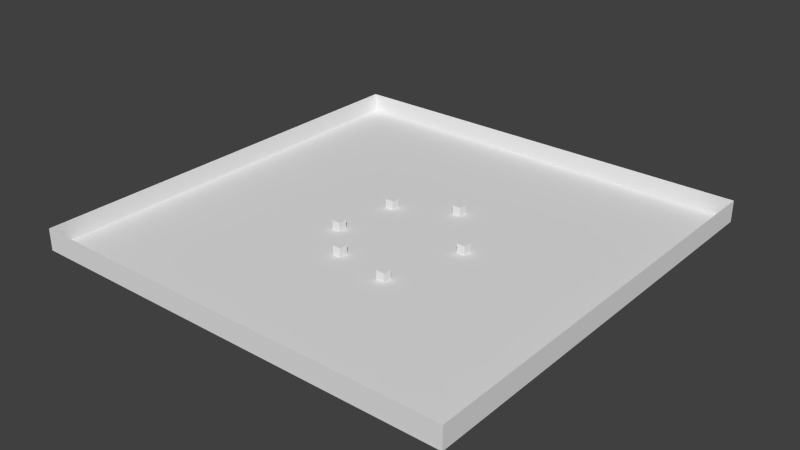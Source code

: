# Source: arena.blend  (saved by Blender 2.70.0; exported with 4.5.12 LTS)
import bpy
from mathutils import Matrix  # noqa: F401  (used for matrix-valued properties, if any)

bpy.ops.wm.read_factory_settings(use_empty=True)
scene = bpy.context.scene
scene.name = 'Scene'

# ---- collections
col_collection_1 = bpy.data.collections.new('Collection 1'); scene.collection.children.link(col_collection_1)

# ---- materials (node trees are filled in below, after node groups)
mat_material_005 = bpy.data.materials.new('Material.005')
mat_material_005.alpha_threshold = 0.0
mat_material_005.use_transparent_shadow = False
mat_material_005.roughness = 0.5
mat_material_005.line_color = (0.0, 0.0, 0.0, 1.0)
mat_material = bpy.data.materials.new('Material')
mat_material.alpha_threshold = 0.0
mat_material.use_transparent_shadow = False
mat_material.roughness = 0.5
mat_material.line_color = (0.0, 0.0, 0.0, 1.0)

# ---- material node trees

# ---- world
world_world = bpy.data.worlds.new('World'); scene.world = world_world
world_world.color = (0.05088, 0.05088, 0.05088)
world_world.use_sun_shadow = False
world_world.sun_shadow_jitter_overblur = 0.0
world_world.cycles.sampling_method = 'MANUAL'
world_world.cycles.sample_map_resolution = 256

# ---- meshes
me_cube_005 = bpy.data.meshes.new('Cube.005')
me_cube_005.from_pydata([(-1.0, -1.0, -1.0), (-1.0, 1.0, -1.0), (1.0, 1.0, -1.0), (1.0, -1.0, -1.0), (-1.0, -1.0, 1.0), (-1.0, 1.0, 1.0), (1.0, 1.0, 1.0), (1.0, -1.0, 1.0)], [], [(4, 5, 1, 0), (5, 6, 2, 1), (6, 7, 3, 2), (7, 4, 0, 3), (0, 1, 2, 3), (7, 6, 5, 4)])
_uv = me_cube_005.uv_layers.new(name='UVMap')
_uv.uv.foreach_set('vector', [0.0, 0.0, 1.0, 0.0, 1.0, 1.0, 0.0, 1.0, 0.0, 0.0, 1.0, 0.0, 1.0, 1.0, 0.0, 1.0, 0.0, 0.0, 1.0, 0.0, 1.0, 1.0, 0.0, 1.0, 0.0, 0.0, 1.0, 0.0, 1.0, 1.0, 0.0, 1.0, 0.0, 0.0, 1.0, 0.0, 1.0, 1.0, 0.0, 1.0, 0.0, 0.0, 1.0, 0.0, 1.0, 1.0, 0.0, 1.0])
me_cube_005.use_remesh_preserve_volume = False
me_cube_005.use_remesh_preserve_attributes = False
me_cube_005.use_mirror_vertex_groups = False
me_cube_005.update()
me_cube_004 = bpy.data.meshes.new('Cube.004')
me_cube_004.from_pydata([(-1.0, -1.0, -1.0), (-1.0, 1.0, -1.0), (1.0, 1.0, -1.0), (1.0, -1.0, -1.0), (-1.0, -1.0, 1.0), (-1.0, 1.0, 1.0), (1.0, 1.0, 1.0), (1.0, -1.0, 1.0)], [], [(4, 5, 1, 0), (5, 6, 2, 1), (6, 7, 3, 2), (7, 4, 0, 3), (0, 1, 2, 3), (7, 6, 5, 4)])
_uv = me_cube_004.uv_layers.new(name='UVMap')
_uv.uv.foreach_set('vector', [0.0, 0.0, 1.0, 0.0, 1.0, 1.0, 0.0, 1.0, 0.0, 0.0, 1.0, 0.0, 1.0, 1.0, 0.0, 1.0, 0.0, 0.0, 1.0, 0.0, 1.0, 1.0, 0.0, 1.0, 0.0, 0.0, 1.0, 0.0, 1.0, 1.0, 0.0, 1.0, 0.0, 0.0, 1.0, 0.0, 1.0, 1.0, 0.0, 1.0, 0.0, 0.0, 1.0, 0.0, 1.0, 1.0, 0.0, 1.0])
me_cube_004.use_remesh_preserve_volume = False
me_cube_004.use_remesh_preserve_attributes = False
me_cube_004.use_mirror_vertex_groups = False
me_cube_004.update()
me_cube_003 = bpy.data.meshes.new('Cube.003')
me_cube_003.from_pydata([(-1.0, -1.0, -1.0), (-1.0, 1.0, -1.0), (1.0, 1.0, -1.0), (1.0, -1.0, -1.0), (-1.0, -1.0, 1.0), (-1.0, 1.0, 1.0), (1.0, 1.0, 1.0), (1.0, -1.0, 1.0)], [], [(4, 5, 1, 0), (5, 6, 2, 1), (6, 7, 3, 2), (7, 4, 0, 3), (0, 1, 2, 3), (7, 6, 5, 4)])
_uv = me_cube_003.uv_layers.new(name='UVMap')
_uv.uv.foreach_set('vector', [0.0, 0.0, 1.0, 0.0, 1.0, 1.0, 0.0, 1.0, 0.0, 0.0, 1.0, 0.0, 1.0, 1.0, 0.0, 1.0, 0.0, 0.0, 1.0, 0.0, 1.0, 1.0, 0.0, 1.0, 0.0, 0.0, 1.0, 0.0, 1.0, 1.0, 0.0, 1.0, 0.0, 0.0, 1.0, 0.0, 1.0, 1.0, 0.0, 1.0, 0.0, 0.0, 1.0, 0.0, 1.0, 1.0, 0.0, 1.0])
me_cube_003.use_remesh_preserve_volume = False
me_cube_003.use_remesh_preserve_attributes = False
me_cube_003.use_mirror_vertex_groups = False
me_cube_003.update()
me_cube_002 = bpy.data.meshes.new('Cube.002')
me_cube_002.from_pydata([(-1.0, -1.0, -1.0), (-1.0, 1.0, -1.0), (1.0, 1.0, -1.0), (1.0, -1.0, -1.0), (-1.0, -1.0, 1.0), (-1.0, 1.0, 1.0), (1.0, 1.0, 1.0), (1.0, -1.0, 1.0)], [], [(4, 5, 1, 0), (5, 6, 2, 1), (6, 7, 3, 2), (7, 4, 0, 3), (0, 1, 2, 3), (7, 6, 5, 4)])
_uv = me_cube_002.uv_layers.new(name='UVMap')
_uv.uv.foreach_set('vector', [0.0, 0.0, 1.0, 0.0, 1.0, 1.0, 0.0, 1.0, 0.0, 0.0, 1.0, 0.0, 1.0, 1.0, 0.0, 1.0, 0.0, 0.0, 1.0, 0.0, 1.0, 1.0, 0.0, 1.0, 0.0, 0.0, 1.0, 0.0, 1.0, 1.0, 0.0, 1.0, 0.0, 0.0, 1.0, 0.0, 1.0, 1.0, 0.0, 1.0, 0.0, 0.0, 1.0, 0.0, 1.0, 1.0, 0.0, 1.0])
me_cube_002.use_remesh_preserve_volume = False
me_cube_002.use_remesh_preserve_attributes = False
me_cube_002.use_mirror_vertex_groups = False
me_cube_002.update()
me_cube_001 = bpy.data.meshes.new('Cube.001')
me_cube_001.from_pydata([(-1.0, -1.0, -1.0), (-1.0, 1.0, -1.0), (1.0, 1.0, -1.0), (1.0, -1.0, -1.0), (-1.0, -1.0, 1.0), (-1.0, 1.0, 1.0), (1.0, 1.0, 1.0), (1.0, -1.0, 1.0)], [], [(4, 5, 1, 0), (5, 6, 2, 1), (6, 7, 3, 2), (7, 4, 0, 3), (0, 1, 2, 3), (7, 6, 5, 4)])
_uv = me_cube_001.uv_layers.new(name='UVMap')
_uv.uv.foreach_set('vector', [0.0, 0.0, 1.0, 0.0, 1.0, 1.0, 0.0, 1.0, 0.0, 0.0, 1.0, 0.0, 1.0, 1.0, 0.0, 1.0, 0.0, 0.0, 1.0, 0.0, 1.0, 1.0, 0.0, 1.0, 0.0, 0.0, 1.0, 0.0, 1.0, 1.0, 0.0, 1.0, 0.0, 0.0, 1.0, 0.0, 1.0, 1.0, 0.0, 1.0, 0.0, 0.0, 1.0, 0.0, 1.0, 1.0, 0.0, 1.0])
me_cube_001.use_remesh_preserve_volume = False
me_cube_001.use_remesh_preserve_attributes = False
me_cube_001.use_mirror_vertex_groups = False
me_cube_001.update()
me_cube = bpy.data.meshes.new('Cube')
me_cube.from_pydata([(-1.0, -1.0, -1.0), (-1.0, 1.0, -1.0), (1.0, 1.0, -1.0), (1.0, -1.0, -1.0), (-1.0, -1.0, 1.0), (-1.0, 1.0, 1.0), (1.0, 1.0, 1.0), (1.0, -1.0, 1.0)], [], [(4, 5, 1, 0), (5, 6, 2, 1), (6, 7, 3, 2), (7, 4, 0, 3), (0, 1, 2, 3), (7, 6, 5, 4)])
_uv = me_cube.uv_layers.new(name='UVMap')
_uv.uv.foreach_set('vector', [0.0, 0.0, 1.0, 0.0, 1.0, 1.0, 0.0, 1.0, 0.0, 0.0, 1.0, 0.0, 1.0, 1.0, 0.0, 1.0, 0.0, 0.0, 1.0, 0.0, 1.0, 1.0, 0.0, 1.0, 0.0, 0.0, 1.0, 0.0, 1.0, 1.0, 0.0, 1.0, 0.0, 0.0, 1.0, 0.0, 1.0, 1.0, 0.0, 1.0, 0.0, 0.0, 1.0, 0.0, 1.0, 1.0, 0.0, 1.0])
me_cube.use_remesh_preserve_volume = False
me_cube.use_remesh_preserve_attributes = False
me_cube.use_mirror_vertex_groups = False
me_cube.update()
me_plane_008 = bpy.data.meshes.new('Plane.008')
me_plane_008.from_pydata([(-1.0, -1.0, 0.0), (1.0, -1.0, 0.0), (-1.0, 1.0, 0.0), (1.0, 1.0, 0.0)], [], [(0, 1, 3, 2)])
_uv = me_plane_008.uv_layers.new(name='UVMap')
_uv.uv.foreach_set('vector', [-6.806, -6.806, 7.806, -6.806, 7.806, 7.806, -6.806, 7.806])
me_plane_008.materials.append(mat_material_005)
me_plane_008.use_remesh_preserve_volume = False
me_plane_008.use_remesh_preserve_attributes = False
me_plane_008.use_mirror_vertex_groups = False
me_plane_008.update()
me_plane_006 = bpy.data.meshes.new('Plane.006')
me_plane_006.from_pydata([(-1.0, -1.0, 0.0), (1.0, -1.0, 0.0), (-1.0, 1.0, 0.0), (1.0, 1.0, 0.0)], [], [(0, 1, 3, 2)])
_uv = me_plane_006.uv_layers.new(name='UVMap')
_uv.uv.foreach_set('vector', [-6.777, -6.777, 7.777, -6.777, 7.777, 7.777, -6.777, 7.777])
me_plane_006.materials.append(mat_material)
me_plane_006.use_remesh_preserve_volume = False
me_plane_006.use_remesh_preserve_attributes = False
me_plane_006.use_mirror_vertex_groups = False
me_plane_006.update()
me_plane_005 = bpy.data.meshes.new('Plane.005')
me_plane_005.from_pydata([(-1.0, -1.0, 0.0), (1.0, -1.0, 0.0), (-1.0, 1.0, 0.0), (1.0, 1.0, 0.0)], [], [(0, 1, 3, 2)])
_uv = me_plane_005.uv_layers.new(name='UVMap')
_uv.uv.foreach_set('vector', [-6.777, -6.777, 7.777, -6.777, 7.777, 7.777, -6.777, 7.777])
me_plane_005.materials.append(mat_material)
me_plane_005.use_remesh_preserve_volume = False
me_plane_005.use_remesh_preserve_attributes = False
me_plane_005.use_mirror_vertex_groups = False
me_plane_005.update()
me_plane_004 = bpy.data.meshes.new('Plane.004')
me_plane_004.from_pydata([(-1.0, -1.0, 0.0), (1.0, -1.0, 0.0), (-1.0, 1.0, 0.0), (1.0, 1.0, 0.0)], [], [(0, 1, 3, 2)])
_uv = me_plane_004.uv_layers.new(name='UVMap')
_uv.uv.foreach_set('vector', [-6.777, -6.777, 7.777, -6.777, 7.777, 7.777, -6.777, 7.777])
me_plane_004.materials.append(mat_material)
me_plane_004.use_remesh_preserve_volume = False
me_plane_004.use_remesh_preserve_attributes = False
me_plane_004.use_mirror_vertex_groups = False
me_plane_004.update()
me_plane_003 = bpy.data.meshes.new('Plane.003')
me_plane_003.from_pydata([(-1.0, -1.0, 0.0), (1.0, -1.0, 0.0), (-1.0, 1.0, 0.0), (1.0, 1.0, 0.0)], [], [(0, 1, 3, 2)])
_uv = me_plane_003.uv_layers.new(name='UVMap')
_uv.uv.foreach_set('vector', [-6.777, -6.777, 7.777, -6.777, 7.777, 7.777, -6.777, 7.777])
me_plane_003.materials.append(mat_material)
me_plane_003.use_remesh_preserve_volume = False
me_plane_003.use_remesh_preserve_attributes = False
me_plane_003.use_mirror_vertex_groups = False
me_plane_003.update()

# ---- objects
ob_cube_005 = bpy.data.objects.new('Cube.005', me_cube_005)
ob_cube_004 = bpy.data.objects.new('Cube.004', me_cube_004)
ob_cube_003 = bpy.data.objects.new('Cube.003', me_cube_003)
ob_cube_002 = bpy.data.objects.new('Cube.002', me_cube_002)
ob_cube_001 = bpy.data.objects.new('Cube.001', me_cube_001)
ob_cube = bpy.data.objects.new('Cube', me_cube)
ob_plane = bpy.data.objects.new('Plane', me_plane_008)
ob_plane_003 = bpy.data.objects.new('Plane.003', me_plane_006)
ob_plane_002 = bpy.data.objects.new('Plane.002', me_plane_005)
ob_plane_000 = bpy.data.objects.new('Plane.000', me_plane_004)
ob_plane_001 = bpy.data.objects.new('Plane.001', me_plane_003)

# ---- transforms, parenting, visibility, modifiers, constraints
ob_cube_005.location = (-3.625, -14.41, -1.01)
ob_cube_005.lineart.crease_threshold = 0.0
ob_cube_004.location = (-11.28, -6.291, -1.01)
ob_cube_004.lineart.crease_threshold = 0.0
ob_cube_003.location = (-9.337, 8.6, -1.01)
ob_cube_003.lineart.crease_threshold = 0.0
ob_cube_002.location = (9.617, -16.47, -1.01)
ob_cube_002.lineart.crease_threshold = 0.0
ob_cube_001.location = (14.91, 2.083, -1.01)
ob_cube_001.lineart.crease_threshold = 0.0
ob_cube.location = (3.746, 15.37, -1.01)
ob_cube.lineart.crease_threshold = 0.0
ob_plane.location = (0.0, 0.0, -2.0)
ob_plane.scale = (50.0, 50.0, 1.0)
ob_plane.lineart.crease_threshold = 0.0
ob_plane_003.location = (0.0, -50.0, 0.0)
ob_plane_003.rotation_euler = (-1.571, 1.571, 0.0)
ob_plane_003.scale = (2.5, 50.0, 1.0)
ob_plane_003.lineart.crease_threshold = 0.0
ob_plane_002.location = (0.0, 50.0, 0.0)
ob_plane_002.rotation_euler = (1.571, 1.571, 0.0)
ob_plane_002.scale = (2.5, 50.0, 1.0)
ob_plane_002.lineart.crease_threshold = 0.0
ob_plane_000.location = (50.0, 0.0, 0.0)
ob_plane_000.rotation_euler = (0.0, -1.571, 0.0)
ob_plane_000.scale = (2.5, 50.0, 1.0)
ob_plane_000.lineart.crease_threshold = 0.0
ob_plane_001.location = (-50.0, 0.0, 0.0)
ob_plane_001.rotation_euler = (0.0, 1.571, 0.0)
ob_plane_001.scale = (2.5, 50.0, 1.0)
ob_plane_001.lineart.crease_threshold = 0.0

# ---- collection membership
col_collection_1.objects.link(ob_cube_005)
col_collection_1.objects.link(ob_cube_004)
col_collection_1.objects.link(ob_cube_003)
col_collection_1.objects.link(ob_cube_002)
col_collection_1.objects.link(ob_cube_001)
col_collection_1.objects.link(ob_cube)
col_collection_1.objects.link(ob_plane)
col_collection_1.objects.link(ob_plane_003)
col_collection_1.objects.link(ob_plane_002)
col_collection_1.objects.link(ob_plane_000)
col_collection_1.objects.link(ob_plane_001)

# ---- scene / render settings (as saved in the file)
scene.frame_start = 1; scene.frame_end = 250; scene.frame_set(4)
scene.render.engine = 'BLENDER_EEVEE_NEXT'
scene.render.resolution_percentage = 50
scene.render.dither_intensity = 0.0
scene.cycles.use_denoising = False
scene.cycles.samples = 10
scene.cycles.sampling_pattern = 'TABULATED_SOBOL'
scene.cycles.light_sampling_threshold = 0.0
scene.cycles.use_adaptive_sampling = False
scene.cycles.use_light_tree = False
scene.cycles.blur_glossy = 0.0
scene.cycles.volume_bounces = 1
scene.cycles.pixel_filter_type = 'GAUSSIAN'
scene.cycles.sample_clamp_indirect = 0.0
scene.view_settings.view_transform = 'Standard'
bpy.context.view_layer.update()

# ---- added for rendering (the .blend has no active camera and no usable light): camera, sun
cam_auto = bpy.data.cameras.new('AutoCamera')
cam_auto.lens = 50.0
cam_auto.sensor_width = 36.0
cam_auto.clip_end = 2297.78
ob_auto_camera = bpy.data.objects.new('AutoCamera', cam_auto)
scene.collection.objects.link(ob_auto_camera)
ob_auto_camera.location = (130.928, -157.114, 104.743)
ob_auto_camera.rotation_euler = (1.09748, -7.21219e-08, 0.694738)
scene.camera = ob_auto_camera
light_auto_sun = bpy.data.lights.new('AutoSun', 'SUN')
light_auto_sun.energy = 3.0
light_auto_sun.angle = 0.0523599
ob_auto_sun = bpy.data.objects.new('AutoSun', light_auto_sun)
scene.collection.objects.link(ob_auto_sun)
ob_auto_sun.rotation_euler = (0.872665, 0.174533, 0.523599)
bpy.context.view_layer.update()
